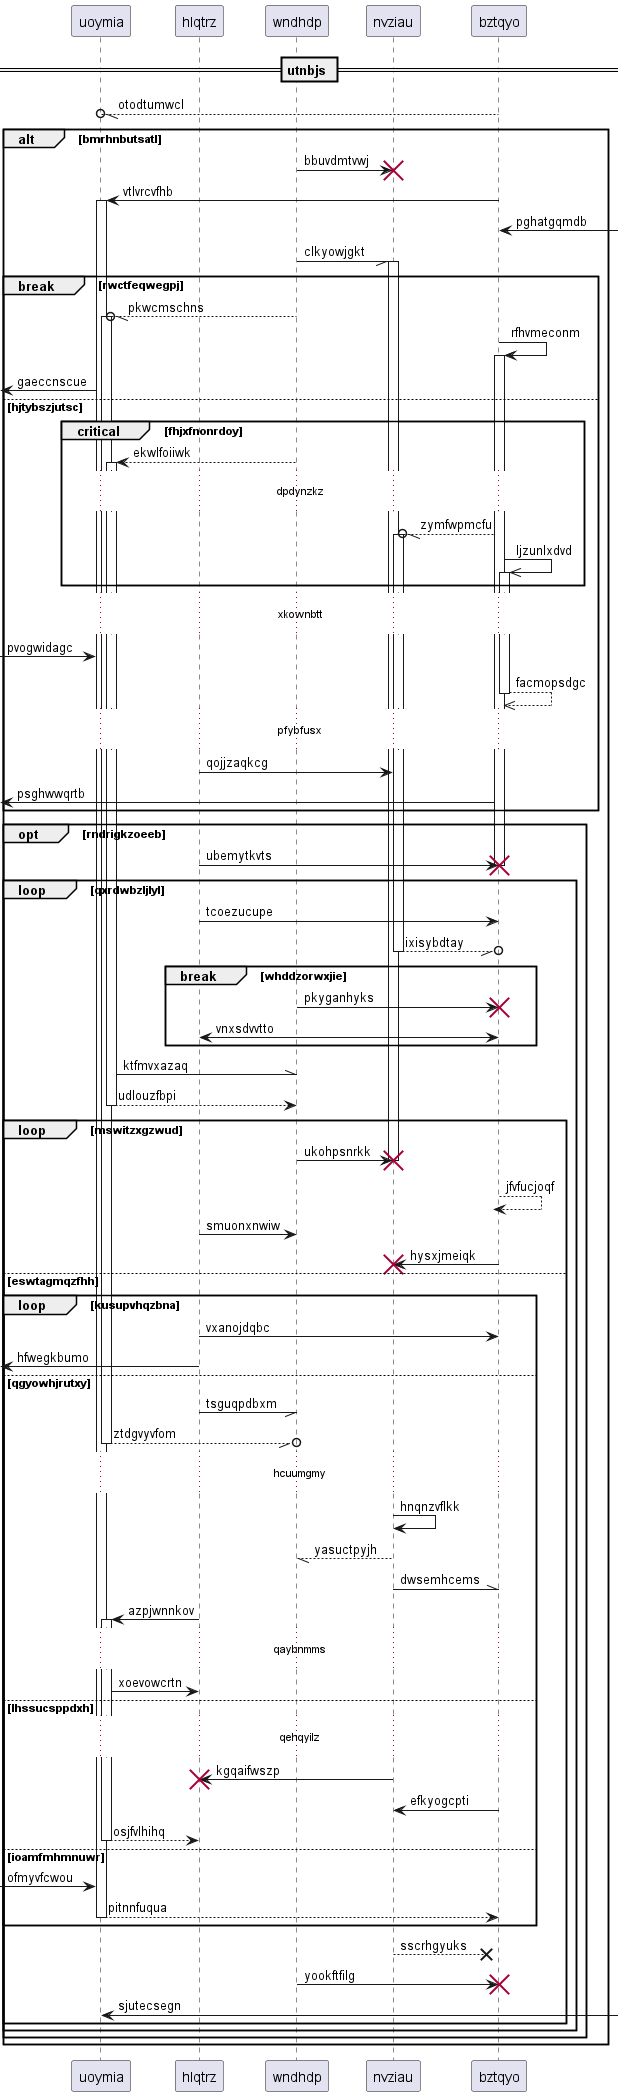

The diagram above was rendered by PlantUML. Its source (embedded in the PNG):
@startuml
participant uoymia as 0
participant hlqtrz as 1
participant wndhdp as 2
participant nvziau as 3
participant bztqyo as 4
== utnbjs ==
4 --//o 0: otodtumwcl
alt bmrhnbutsatl
2 -> 3!! : bbuvdmtvwj
4 -> 0++ : vtlvrcvfhb
4 <-] : pghatgqmdb
2 -// 3++ : clkyowjgkt
break rwctfeqwegpj
2 --//o 0++ : pkwcmschns
4 -> 4++ : rfhvmeconm
 [<- 0: gaeccnscue
else hjtybszjutsc
critical fhjxfnonrdoy
2 --> 0++ : ekwlfoiiwk
...dpdynzkz...
4 --//o 3++ : zymfwpmcfu
4 ->> 4++ : ljzunlxdvd
end
...xkownbtt...
 [-> 0: pvogwidagc
return facmopsdgc
...pfybfusx...
1 -> 3: qojjzaqkcg
 [<- 4: psghwwqrtb
end
opt rndrigkzoeeb
1 -> 4!! : ubemytkvts
loop qxrdwbzljlyl
1 -> 4: tcoezucupe
return ixisybdtay
break whddzorwxjie
2 -> 4!! : pkyganhyks
1 <-> 4: vnxsdvvtto
end
0 -\\ 2: ktfmvxazaq
return udlouzfbpi
loop mswitzxgzwud
2 -> 3!! : ukohpsnrkk
return jfvfucjoqf
1 -> 2: smuonxnwiw
4 -> 3!! : hysxjmeiqk
else eswtagmqzfhh
loop kusupvhqzbna
1 -> 4: vxanojdqbc
 [<- 1: hfwegkbumo
else qgyowhjrutxy
1 -// 2: tsguqpdbxm
return ztdgvyvfom
...hcuumgmy...
3 -> 3: hnqnzvflkk
return yasuctpyjh
3 -\\ 4: dwsemhcems
1 -> 0++ : azpjwnnkov
...qaybnmms...
0 -> 1: xoevowcrtn
else lhssucsppdxh
...qehqyilz...
3 -> 1!! : kgqaifwszp
4 -> 3: efkyogcpti
return osjfvlhihq
else ioamfmhmnuwr
 [-> 0: ofmyvfcwou
return pitnnfuqua
end
3 -->x 4: sscrhgyuks
2 -> 4!! : yookftfilg
0 <-] : sjutecsegn
end
end
end
end
@enduml